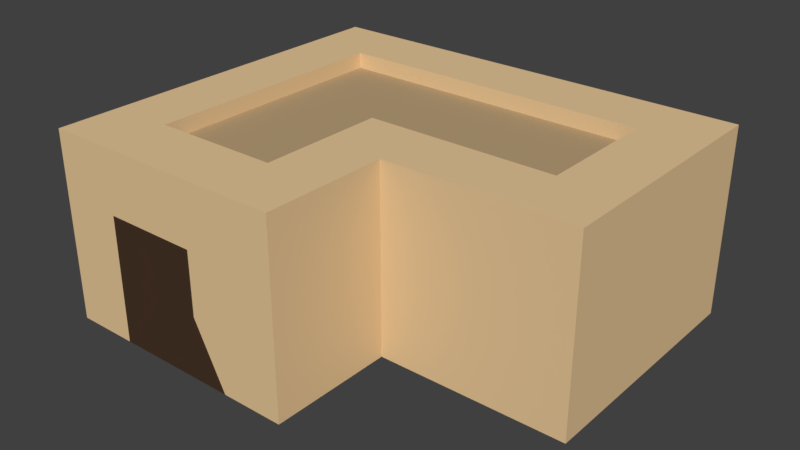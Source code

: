 # Source: house_2.blend  (saved by Blender 2.79.0; exported with 4.5.12 LTS)
import bpy
from mathutils import Matrix  # noqa: F401  (used for matrix-valued properties, if any)

bpy.ops.wm.read_factory_settings(use_empty=True)
scene = bpy.context.scene
scene.name = 'Scene'

# ---- collections
col_collection_1 = bpy.data.collections.new('Collection 1'); scene.collection.children.link(col_collection_1)

# ---- materials (node trees are filled in below, after node groups)
mat_stone = bpy.data.materials.new('Stone')
mat_stone.alpha_threshold = 0.0
mat_stone.use_transparent_shadow = False
mat_stone.diffuse_color = (0.7991, 0.5711, 0.314, 1.0)
mat_stone.roughness = 0.5
mat_stone.line_color = (0.0, 0.0, 0.0, 1.0)
mat_stone_2 = bpy.data.materials.new('Stone_2')
mat_stone_2.alpha_threshold = 0.0
mat_stone_2.use_transparent_shadow = False
mat_stone_2.diffuse_color = (0.477, 0.3427, 0.1906, 1.0)
mat_stone_2.roughness = 0.5
mat_wood = bpy.data.materials.new('Wood')
mat_wood.alpha_threshold = 0.0
mat_wood.use_transparent_shadow = False
mat_wood.diffuse_color = (0.06372, 0.03487, 0.02148, 1.0)
mat_wood.roughness = 0.5

# ---- material node trees

# ---- world
world_world = bpy.data.worlds.new('World'); scene.world = world_world
world_world.color = (0.05088, 0.05088, 0.05088)
world_world.use_sun_shadow = False
world_world.sun_shadow_jitter_overblur = 0.0
world_world.cycles.sampling_method = 'MANUAL'

# ---- meshes
me_cube = bpy.data.meshes.new('Cube')
me_cube.from_pydata([(-1.071, -3.236, -0.00714), (-0.07143, -2.236, 2.993), (0.9286, -2.236, -0.00714), (-3.071, 1.764, 2.993), (-2.071, 1.764, 2.993), (0.9286, 1.764, 2.993), (-0.07143, -3.236, -0.00714), (0.9286, -1.236, -0.00714), (-0.07143, 1.764, 2.993), (-1.071, -2.236, 2.993), (-0.07143, -1.236, 2.993), (-2.071, -1.236, 2.993), (-2.071, -2.236, 2.993), (-2.071, -0.2357, 2.993), (-0.07143, -0.2357, 2.993), (-3.071, -2.236, 0.9929), (-3.071, -2.236, -0.007143), (-3.071, -1.236, -0.007143), (-3.071, -1.236, 0.9929), (-3.071, -0.2357, -0.007143), (-3.071, -0.2357, 0.9929), (-3.071, -0.2357, 1.993), (-3.071, -1.236, 1.993), (-3.071, -2.236, 1.993), (-3.071, -1.236, 2.993), (-3.071, -2.236, 2.993), (-3.071, -0.2357, 2.993), (0.9286, -1.236, 0.9929), (0.9286, -2.236, 0.9929), (0.9286, -2.236, 1.993), (0.9286, -1.236, 1.993), (2.929, 0.7643, 2.993), (0.9286, -1.236, 2.993), (0.9286, -2.236, 2.993), (0.9286, -0.2357, 2.993), (-1.071, -3.236, 0.9929), (-0.07143, -3.236, 0.9929), (-0.07143, -3.236, 1.993), (-2.071, -3.236, 0.9929), (-2.071, -3.236, -0.00714), (-1.071, -3.236, 1.993), (-2.071, -3.236, 1.993), (0.9286, -3.236, 2.993), (-0.07143, -3.236, 2.993), (-3.071, -3.236, -0.007141), (-1.071, -3.236, 2.993), (-2.071, -3.236, 2.993), (-3.071, -3.236, 0.9929), (0.9286, -3.236, 1.993), (-3.071, -3.236, 1.993), (-3.071, -3.236, 2.993), (0.9286, -3.236, -0.007138), (0.9286, -3.236, 0.9929), (2.929, -0.2357, 2.993), (-0.07143, 2.764, 1.993), (-2.071, 0.7643, 2.993), (-3.071, 0.7643, 2.993), (0.9286, 2.764, 1.993), (0.9286, 2.764, 2.993), (-0.07143, 2.764, 2.993), (-3.071, 2.764, 2.993), (-2.071, 2.764, 2.993), (-3.071, 0.7643, 1.993), (-3.071, 0.7643, 0.9929), (-3.071, 0.7643, -0.007144), (1.929, -0.2357, 2.993), (-3.071, 1.764, 1.993), (-3.071, 1.764, 0.9928), (-1.071, 1.764, 2.993), (-3.071, 1.764, -0.007145), (-1.071, 2.764, 1.993), (-1.071, 2.764, 0.9928), (-1.071, 2.764, -0.007145), (-2.071, 2.764, -0.007145), (-2.071, 2.764, 0.9928), (-2.071, 2.764, 1.993), (-0.07143, 2.764, 0.9929), (-0.07143, 2.764, -0.007145), (0.9286, 2.764, -0.007143), (-3.071, 2.764, 1.993), (-3.071, 2.764, 0.9928), (-1.071, 2.764, 2.993), (-3.071, 2.764, -0.007146), (0.9286, 2.764, 0.9929), (3.929, 0.7643, 2.993), (3.929, -0.2357, 2.993), (1.929, -1.236, 0.9929), (1.929, -1.236, -0.007138), (1.929, -1.236, 1.993), (1.929, -1.236, 2.993), (1.929, 1.764, 2.993), (3.929, 0.7643, -0.007137), (3.929, -0.2357, -0.007135), (1.929, 2.764, 2.993), (1.929, 2.764, 1.993), (1.929, 2.764, 0.9929), (1.929, 2.764, -0.007142), (2.929, -1.236, 0.9929), (2.929, -1.236, -0.007137), (2.929, -1.236, 1.993), (2.929, -1.236, 2.993), (2.929, 1.764, 2.993), (2.929, 2.764, 2.993), (2.929, 2.764, 1.993), (2.929, 2.764, 0.9929), (2.929, 2.764, -0.007141), (3.929, -1.236, 0.9929), (3.929, -1.236, -0.007135), (3.929, -1.236, 1.993), (3.929, -1.236, 2.993), (3.929, 1.764, 2.993), (3.929, 1.764, -0.007138), (3.929, 2.764, 2.993), (3.929, 2.764, 1.993), (3.929, 2.764, 0.9929), (3.929, 2.764, -0.007139), (-0.07143, -0.2357, 2.743), (0.9286, -0.2357, 2.743), (-0.07143, 1.764, 2.743), (0.9286, 1.764, 2.743), (-0.07143, 0.7643, 2.743), (0.9286, 0.7643, 2.743), (-1.071, -0.2357, 2.743), (-1.071, 0.7643, 2.743), (-2.071, -0.2357, 2.743), (-2.071, 0.7643, 2.743), (-0.07143, -2.236, 2.743), (-1.071, -2.236, 2.743), (-0.07143, -1.236, 2.743), (-1.071, -1.236, 2.743), (-2.071, -1.236, 2.743), (-2.071, -2.236, 2.743), (2.929, -0.2357, 2.743), (2.929, 0.7643, 2.743), (1.929, -0.2357, 2.743), (1.929, 1.764, 2.743), (1.929, 0.7643, 2.743), (-2.071, 1.764, 2.743), (-1.071, 1.764, 2.743), (2.929, 1.764, 2.743)], [], [(12, 25, 50, 46), (23, 15, 47, 49), (12, 9, 127, 131), (33, 1, 43, 42), (32, 30, 88, 89), (1, 9, 45, 43), (28, 29, 48, 52), (19, 20, 63, 64), (11, 13, 26, 24), (34, 65, 134, 117), (10, 1, 33, 32), (25, 23, 49, 50), (55, 13, 124, 125), (101, 90, 135, 139), (11, 12, 131, 130), (8, 68, 138, 118), (9, 12, 46, 45), (68, 4, 137, 138), (15, 16, 44, 47), (2, 28, 52, 51), (29, 33, 42, 48), (20, 18, 22, 21), (15, 18, 17, 16), (17, 18, 20, 19), (21, 22, 24, 26), (18, 15, 23, 22), (22, 23, 25, 24), (26, 13, 55, 56), (12, 11, 24, 25), (7, 27, 28, 2), (10, 14, 116, 128), (28, 27, 30, 29), (34, 32, 89, 65), (29, 30, 32, 33), (58, 5, 90, 93), (14, 10, 32, 34), (4, 55, 125, 137), (21, 26, 56, 62), (6, 36, 35, 0), (36, 6, 51, 52), (37, 36, 52, 48), (38, 41, 49, 47), (0, 35, 38, 39), (35, 36, 37, 40), (38, 35, 40, 41), (39, 38, 47, 44), (43, 37, 48, 42), (40, 37, 43, 45), (40, 45, 46, 41), (41, 46, 50, 49), (14, 34, 117, 116), (64, 63, 67, 69), (30, 27, 86, 88), (13, 11, 130, 124), (5, 8, 118, 119), (62, 56, 3, 66), (20, 21, 62, 63), (4, 68, 81, 61), (66, 3, 60, 79), (67, 66, 79, 80), (69, 67, 80, 82), (8, 5, 58, 59), (57, 58, 93, 94), (83, 57, 94, 95), (68, 8, 59, 81), (63, 62, 66, 67), (56, 55, 4, 3), (76, 71, 70, 54), (61, 75, 79, 60), (71, 72, 73, 74), (54, 59, 58, 57), (76, 77, 72, 71), (71, 74, 75, 70), (75, 74, 80, 79), (54, 70, 81, 59), (75, 61, 81, 70), (74, 73, 82, 80), (77, 76, 83, 78), (76, 54, 57, 83), (3, 4, 61, 60), (90, 5, 119, 135), (93, 90, 101, 102), (1, 10, 128, 126), (96, 95, 104, 105), (89, 88, 99, 100), (88, 86, 97, 99), (86, 87, 98, 97), (65, 89, 100, 53), (94, 93, 102, 103), (78, 83, 95, 96), (27, 7, 87, 86), (104, 103, 113, 114), (101, 31, 84, 110), (102, 101, 110, 112), (105, 104, 114, 115), (100, 99, 108, 109), (99, 97, 106, 108), (31, 53, 85, 84), (97, 98, 107, 106), (53, 100, 109, 85), (95, 94, 103, 104), (103, 102, 112, 113), (85, 109, 108, 106, 107, 92, 91, 111, 115, 114, 113, 112, 110, 84), (122, 116, 120, 123), (116, 117, 121, 120), (126, 128, 129, 127), (127, 129, 130, 131), (130, 129, 122, 124), (129, 128, 116, 122), (124, 122, 123, 125), (121, 117, 134, 136), (119, 121, 136, 135), (120, 121, 119, 118), (123, 120, 118, 138), (125, 123, 138, 137), (135, 136, 133, 139), (136, 134, 132, 133), (31, 101, 139, 133), (65, 53, 132, 134), (9, 1, 126, 127), (53, 31, 133, 132)])
me_cube.polygons.foreach_set('material_index', [0, 0, 0, 0, 0, 0, 0, 0, 0, 0, 0, 0, 0, 0, 0, 0, 0, 0, 0, 0, 0, 2, 0, 0, 0, 0, 0, 0, 0, 0, 0, 0, 0, 0, 0, 0, 0, 0, 0, 0, 0, 0, 2, 0, 2, 0, 0, 0, 0, 0, 0, 0, 0, 0, 0, 0, 2, 0, 0, 0, 0, 0, 0, 0, 0, 0, 0, 2, 0, 0, 0, 0, 0, 0, 0, 0, 0, 0, 0, 0, 0, 0, 0, 0, 0, 2, 0, 0, 0, 0, 0, 0, 0, 0, 0, 0, 0, 0, 0, 0, 2, 0, 0, 1, 1, 1, 1, 1, 1, 1, 1, 1, 1, 1, 1, 1, 1, 0, 0, 0, 0])
me_cube.materials.append(mat_stone)
me_cube.materials.append(mat_stone_2)
me_cube.materials.append(mat_wood)
me_cube.use_remesh_preserve_volume = False
me_cube.use_remesh_preserve_attributes = False
me_cube.use_mirror_vertex_groups = False
me_cube.update()

# ---- objects
ob_cube = bpy.data.objects.new('Cube', me_cube)

# ---- transforms, parenting, visibility, modifiers, constraints
ob_cube.location = (-1.192e-07, -1.192e-07, 0.0)
ob_cube.lock_rotations_4d = False
ob_cube.empty_display_type = 'ARROWS'
ob_cube.lineart.crease_threshold = 0.0
_m = ob_cube.modifiers.new('Decimate', 'DECIMATE')
_m.ratio = 0.7018

# ---- collection membership
col_collection_1.objects.link(ob_cube)

# ---- scene / render settings (as saved in the file)
scene.frame_start = 1; scene.frame_end = 250; scene.frame_set(1)
scene.render.engine = 'BLENDER_EEVEE_NEXT'
scene.render.resolution_percentage = 50
scene.render.dither_intensity = 0.0
scene.cycles.use_denoising = False
scene.cycles.samples = 128
scene.cycles.sampling_pattern = 'TABULATED_SOBOL'
scene.cycles.use_adaptive_sampling = False
scene.cycles.use_light_tree = False
scene.cycles.blur_glossy = 0.0
scene.cycles.sample_clamp_indirect = 0.0
scene.view_settings.view_transform = 'Standard'
bpy.context.view_layer.update()

# ---- added for rendering (the .blend has no active camera and no usable light): camera, sun
cam_auto = bpy.data.cameras.new('AutoCamera')
cam_auto.lens = 50.0
cam_auto.sensor_width = 36.0
cam_auto.clip_end = 1000.0
ob_auto_camera = bpy.data.objects.new('AutoCamera', cam_auto)
scene.collection.objects.link(ob_auto_camera)
ob_auto_camera.location = (9.39897, -11.0002, 8.66918)
ob_auto_camera.rotation_euler = (1.09748, -7.21219e-08, 0.694738)
scene.camera = ob_auto_camera
light_auto_sun = bpy.data.lights.new('AutoSun', 'SUN')
light_auto_sun.energy = 3.0
light_auto_sun.angle = 0.0523599
ob_auto_sun = bpy.data.objects.new('AutoSun', light_auto_sun)
scene.collection.objects.link(ob_auto_sun)
ob_auto_sun.rotation_euler = (0.872665, 0.174533, 0.523599)
bpy.context.view_layer.update()
